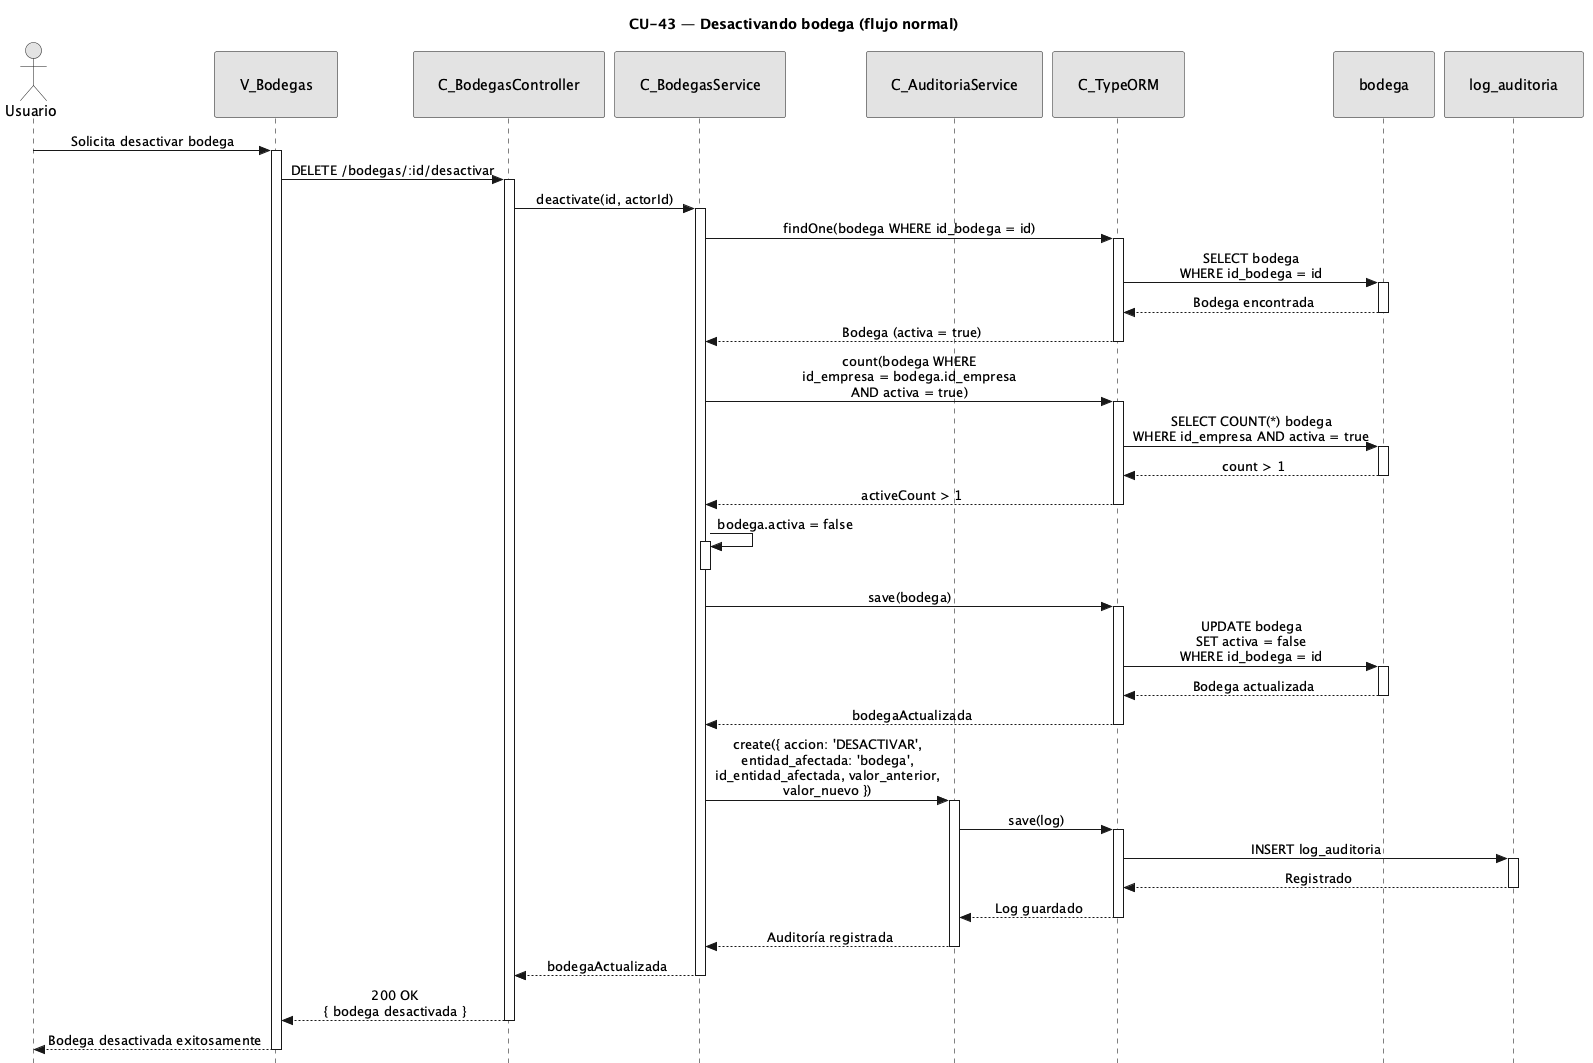

The diagram above was rendered by PlantUML. Its source (embedded in the PNG):
@startuml CU43-normal
title CU-43 — Desactivando bodega (flujo normal)

skinparam style strictuml
skinparam monochrome true
skinparam shadowing false
skinparam sequenceMessageAlign center
<style>
sequenceDiagram {
  participant {
    padding 25
  }
  actor {
    padding 20
  }
}
</style>
skinparam sequence {
  MessageAlign center
  LifeLineBorderColor black
}
hide footbox

actor "Usuario" as user
participant "V_Bodegas" as view
participant "C_BodegasController" as ctrl
participant "C_BodegasService" as svc
participant "C_AuditoriaService" as aud
participant "C_TypeORM" as orm
participant "bodega" as bent
participant "log_auditoria" as aent

user -> view : Solicita desactivar bodega
activate view

view -> ctrl : DELETE /bodegas/:id/desactivar
activate ctrl

ctrl -> svc : deactivate(id, actorId)
activate svc

svc -> orm : findOne(bodega WHERE id_bodega = id)
activate orm

orm -> bent : SELECT bodega\nWHERE id_bodega = id
activate bent
bent --> orm : Bodega encontrada
deactivate bent

orm --> svc : Bodega (activa = true)
deactivate orm

svc -> orm : count(bodega WHERE\nid_empresa = bodega.id_empresa\nAND activa = true)
activate orm

orm -> bent : SELECT COUNT(*) bodega\nWHERE id_empresa AND activa = true
activate bent
bent --> orm : count > 1
deactivate bent

orm --> svc : activeCount > 1
deactivate orm

svc -> svc : bodega.activa = false
activate svc
deactivate svc

svc -> orm : save(bodega)
activate orm

orm -> bent : UPDATE bodega\nSET activa = false\nWHERE id_bodega = id
activate bent
bent --> orm : Bodega actualizada
deactivate bent

orm --> svc : bodegaActualizada
deactivate orm

svc -> aud : create({ accion: 'DESACTIVAR',\nentidad_afectada: 'bodega',\nid_entidad_afectada, valor_anterior,\nvalor_nuevo })
activate aud

aud -> orm : save(log)
activate orm

orm -> aent : INSERT log_auditoria
activate aent
aent --> orm : Registrado
deactivate aent

orm --> aud : Log guardado
deactivate orm

aud --> svc : Auditoría registrada
deactivate aud

svc --> ctrl : bodegaActualizada
deactivate svc

ctrl --> view : 200 OK\n{ bodega desactivada }
deactivate ctrl

view --> user : Bodega desactivada exitosamente
deactivate view

@enduml